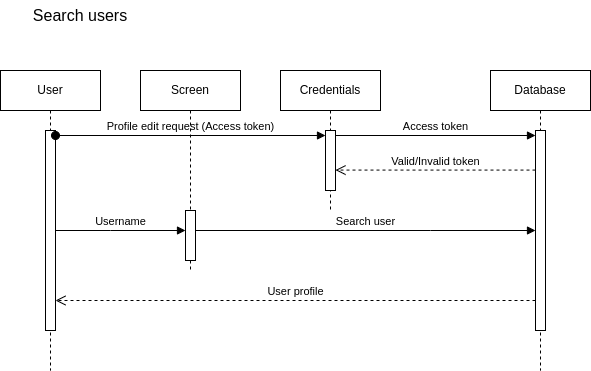

The diagram above was exported from draw.io. Its source (the exported page's mxGraphModel, read from the mxfile embedded in the PNG):
<mxGraphModel dx="880" dy="1621" grid="1" gridSize="10" guides="1" tooltips="1" connect="1" arrows="1" fold="1" page="1" pageScale="1" pageWidth="850" pageHeight="1100" background="#ffffff" math="0" shadow="0">
  <root>
    <mxCell id="0" />
    <mxCell id="1" parent="0" />
    <mxCell id="aM9ryv3xv72pqoxQDRHE-1" value="User" style="shape=umlLifeline;perimeter=lifelinePerimeter;whiteSpace=wrap;html=1;container=0;dropTarget=0;collapsible=0;recursiveResize=0;outlineConnect=0;portConstraint=eastwest;newEdgeStyle={&quot;edgeStyle&quot;:&quot;elbowEdgeStyle&quot;,&quot;elbow&quot;:&quot;vertical&quot;,&quot;curved&quot;:0,&quot;rounded&quot;:0};" parent="1" vertex="1">
      <mxGeometry x="10" y="40" width="100" height="300" as="geometry" />
    </mxCell>
    <mxCell id="eZ4axkTEHgq-SY5RwRZh-3" value="" style="html=1;points=[[0,0,0,0,5],[0,1,0,0,-5],[1,0,0,0,5],[1,1,0,0,-5]];perimeter=orthogonalPerimeter;outlineConnect=0;targetShapes=umlLifeline;portConstraint=eastwest;newEdgeStyle={&quot;curved&quot;:0,&quot;rounded&quot;:0};" parent="aM9ryv3xv72pqoxQDRHE-1" vertex="1">
      <mxGeometry x="45" y="60" width="10" height="200" as="geometry" />
    </mxCell>
    <mxCell id="aM9ryv3xv72pqoxQDRHE-5" value="Credentials" style="shape=umlLifeline;perimeter=lifelinePerimeter;whiteSpace=wrap;html=1;container=0;dropTarget=0;collapsible=0;recursiveResize=0;outlineConnect=0;portConstraint=eastwest;newEdgeStyle={&quot;edgeStyle&quot;:&quot;elbowEdgeStyle&quot;,&quot;elbow&quot;:&quot;vertical&quot;,&quot;curved&quot;:0,&quot;rounded&quot;:0};" parent="1" vertex="1">
      <mxGeometry x="290" y="40" width="100" height="140" as="geometry" />
    </mxCell>
    <mxCell id="eZ4axkTEHgq-SY5RwRZh-4" value="" style="html=1;points=[[0,0,0,0,5],[0,1,0,0,-5],[1,0,0,0,5],[1,1,0,0,-5]];perimeter=orthogonalPerimeter;outlineConnect=0;targetShapes=umlLifeline;portConstraint=eastwest;newEdgeStyle={&quot;curved&quot;:0,&quot;rounded&quot;:0};" parent="aM9ryv3xv72pqoxQDRHE-5" vertex="1">
      <mxGeometry x="45" y="60" width="10" height="60" as="geometry" />
    </mxCell>
    <mxCell id="eZ4axkTEHgq-SY5RwRZh-1" value="&lt;span style=&quot;font-size: 16px;&quot;&gt;Search users&lt;/span&gt;" style="text;html=1;align=center;verticalAlign=middle;whiteSpace=wrap;rounded=0;" parent="1" vertex="1">
      <mxGeometry x="20" y="-30" width="140" height="30" as="geometry" />
    </mxCell>
    <mxCell id="eZ4axkTEHgq-SY5RwRZh-2" value="Database" style="shape=umlLifeline;perimeter=lifelinePerimeter;whiteSpace=wrap;html=1;container=0;dropTarget=0;collapsible=0;recursiveResize=0;outlineConnect=0;portConstraint=eastwest;newEdgeStyle={&quot;edgeStyle&quot;:&quot;elbowEdgeStyle&quot;,&quot;elbow&quot;:&quot;vertical&quot;,&quot;curved&quot;:0,&quot;rounded&quot;:0};" parent="1" vertex="1">
      <mxGeometry x="500" y="40" width="100" height="300" as="geometry" />
    </mxCell>
    <mxCell id="eZ4axkTEHgq-SY5RwRZh-6" value="" style="html=1;points=[[0,0,0,0,5],[0,1,0,0,-5],[1,0,0,0,5],[1,1,0,0,-5]];perimeter=orthogonalPerimeter;outlineConnect=0;targetShapes=umlLifeline;portConstraint=eastwest;newEdgeStyle={&quot;curved&quot;:0,&quot;rounded&quot;:0};" parent="eZ4axkTEHgq-SY5RwRZh-2" vertex="1">
      <mxGeometry x="45" y="60" width="10" height="200" as="geometry" />
    </mxCell>
    <mxCell id="eZ4axkTEHgq-SY5RwRZh-8" value="Valid/Invalid token" style="html=1;verticalAlign=bottom;endArrow=open;dashed=1;endSize=8;curved=0;rounded=0;exitX=0;exitY=1;exitDx=0;exitDy=-5;" parent="eZ4axkTEHgq-SY5RwRZh-2" target="eZ4axkTEHgq-SY5RwRZh-4" edge="1">
      <mxGeometry relative="1" as="geometry">
        <mxPoint x="-20" y="99.58" as="targetPoint" />
        <mxPoint x="45" y="99.58000000000023" as="sourcePoint" />
      </mxGeometry>
    </mxCell>
    <mxCell id="eZ4axkTEHgq-SY5RwRZh-5" value="Profile edit request (Access token)" style="html=1;verticalAlign=bottom;startArrow=oval;endArrow=block;startSize=8;curved=0;rounded=0;entryX=0;entryY=0;entryDx=0;entryDy=5;" parent="1" source="eZ4axkTEHgq-SY5RwRZh-3" target="eZ4axkTEHgq-SY5RwRZh-4" edge="1">
      <mxGeometry relative="1" as="geometry">
        <mxPoint x="205" y="105" as="sourcePoint" />
      </mxGeometry>
    </mxCell>
    <mxCell id="eZ4axkTEHgq-SY5RwRZh-7" value="Access token" style="html=1;verticalAlign=bottom;endArrow=block;curved=0;rounded=0;entryX=0;entryY=0;entryDx=0;entryDy=5;" parent="1" source="eZ4axkTEHgq-SY5RwRZh-4" target="eZ4axkTEHgq-SY5RwRZh-6" edge="1">
      <mxGeometry relative="1" as="geometry">
        <mxPoint x="420" y="105" as="sourcePoint" />
        <mxPoint as="offset" />
      </mxGeometry>
    </mxCell>
    <mxCell id="eZ4axkTEHgq-SY5RwRZh-9" value="Screen" style="shape=umlLifeline;perimeter=lifelinePerimeter;whiteSpace=wrap;html=1;container=0;dropTarget=0;collapsible=0;recursiveResize=0;outlineConnect=0;portConstraint=eastwest;newEdgeStyle={&quot;edgeStyle&quot;:&quot;elbowEdgeStyle&quot;,&quot;elbow&quot;:&quot;vertical&quot;,&quot;curved&quot;:0,&quot;rounded&quot;:0};" parent="1" vertex="1">
      <mxGeometry x="150" y="40" width="100" height="200" as="geometry" />
    </mxCell>
    <mxCell id="eZ4axkTEHgq-SY5RwRZh-11" value="" style="html=1;points=[[0,0,0,0,5],[0,1,0,0,-5],[1,0,0,0,5],[1,1,0,0,-5]];perimeter=orthogonalPerimeter;outlineConnect=0;targetShapes=umlLifeline;portConstraint=eastwest;newEdgeStyle={&quot;curved&quot;:0,&quot;rounded&quot;:0};" parent="eZ4axkTEHgq-SY5RwRZh-9" vertex="1">
      <mxGeometry x="45" y="140" width="10" height="50" as="geometry" />
    </mxCell>
    <mxCell id="eZ4axkTEHgq-SY5RwRZh-12" value="Username" style="html=1;verticalAlign=bottom;endArrow=block;curved=0;rounded=0;" parent="1" source="eZ4axkTEHgq-SY5RwRZh-3" target="eZ4axkTEHgq-SY5RwRZh-11" edge="1">
      <mxGeometry width="80" relative="1" as="geometry">
        <mxPoint x="70" y="200.00000000000023" as="sourcePoint" />
        <mxPoint x="200" y="200.00000000000023" as="targetPoint" />
        <Array as="points">
          <mxPoint x="120" y="200" />
        </Array>
      </mxGeometry>
    </mxCell>
    <mxCell id="eZ4axkTEHgq-SY5RwRZh-14" value="Search user" style="html=1;verticalAlign=bottom;endArrow=block;curved=0;rounded=0;" parent="1" source="eZ4axkTEHgq-SY5RwRZh-11" target="eZ4axkTEHgq-SY5RwRZh-6" edge="1">
      <mxGeometry width="80" relative="1" as="geometry">
        <mxPoint x="240" y="200" as="sourcePoint" />
        <mxPoint x="320" y="200" as="targetPoint" />
        <Array as="points">
          <mxPoint x="440" y="200" />
        </Array>
      </mxGeometry>
    </mxCell>
    <mxCell id="eZ4axkTEHgq-SY5RwRZh-15" value="User profile" style="html=1;verticalAlign=bottom;endArrow=open;dashed=1;endSize=8;curved=0;rounded=0;" parent="1" edge="1">
      <mxGeometry relative="1" as="geometry">
        <mxPoint x="545" y="270.0000000000002" as="sourcePoint" />
        <mxPoint x="65" y="270.0000000000002" as="targetPoint" />
      </mxGeometry>
    </mxCell>
  </root>
</mxGraphModel>